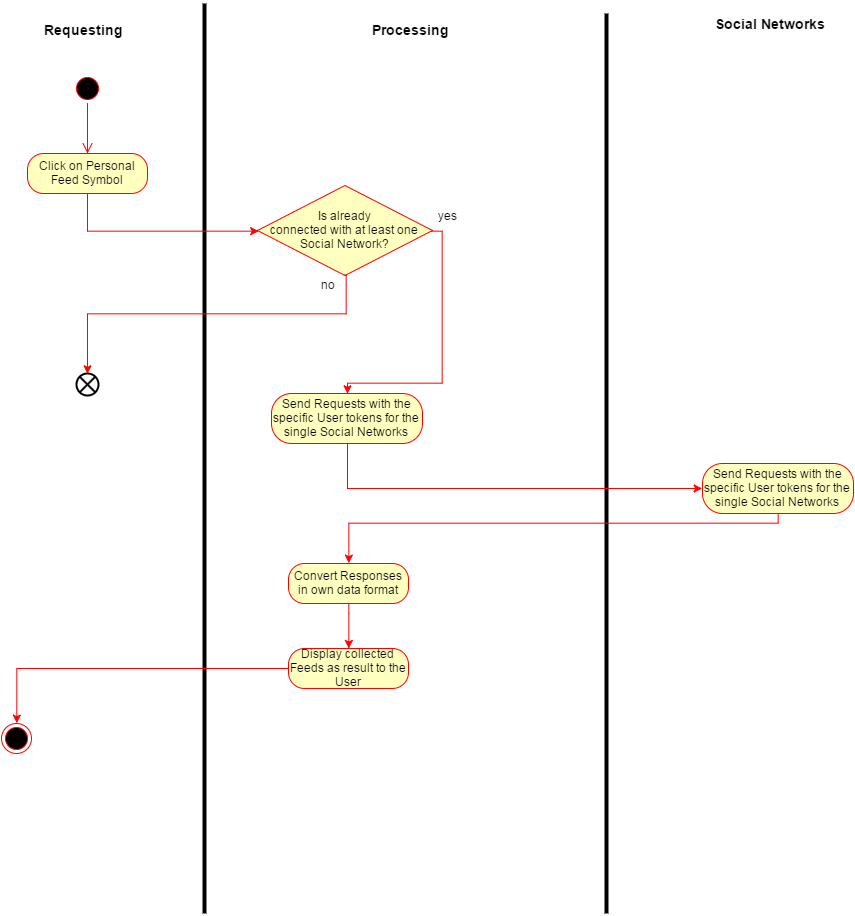

The diagram above was exported from draw.io. Its source (the exported page's mxGraphModel, read from the mxfile embedded in the PNG):
<mxGraphModel dx="1805" dy="967" grid="1" gridSize="10" guides="1" tooltips="1" connect="1" arrows="1" fold="1" page="1" pageScale="1" pageWidth="826" pageHeight="1169" background="#ffffff" math="0" shadow="0">
  <root>
    <mxCell id="0" />
    <mxCell id="1" parent="0" />
    <mxCell id="102d304eae7be0f3-1" value="" style="ellipse;html=1;shape=startState;fillColor=#000000;strokeColor=#ff0000;" vertex="1" parent="1">
      <mxGeometry x="140" y="130" width="30" height="30" as="geometry" />
    </mxCell>
    <mxCell id="102d304eae7be0f3-2" value="" style="edgeStyle=orthogonalEdgeStyle;html=1;verticalAlign=bottom;endArrow=open;endSize=8;strokeColor=#ff0000;" edge="1" parent="1" source="102d304eae7be0f3-1">
      <mxGeometry x="155" y="160" as="geometry">
        <mxPoint x="155" y="210" as="targetPoint" />
      </mxGeometry>
    </mxCell>
    <mxCell id="102d304eae7be0f3-3" value="Click on Personal Feed Symbol" style="rounded=1;whiteSpace=wrap;html=1;arcSize=40;fillColor=#ffffc0;strokeColor=#ff0000;" vertex="1" parent="1">
      <mxGeometry x="95" y="210" width="120" height="40" as="geometry" />
    </mxCell>
    <mxCell id="102d304eae7be0f3-9" value="" style="line;direction=south;html=1;" vertex="1" parent="1">
      <mxGeometry x="267" y="60" width="10" height="910" as="geometry" />
    </mxCell>
    <mxCell id="102d304eae7be0f3-10" value="&lt;font style=&quot;font-size: 14px&quot;&gt;&lt;b&gt;Requesting&lt;/b&gt;&lt;/font&gt;" style="text;html=1;resizable=0;points=[];autosize=1;align=left;verticalAlign=top;spacingTop=-4;" vertex="1" parent="1">
      <mxGeometry x="110" y="76" width="90" height="20" as="geometry" />
    </mxCell>
    <mxCell id="102d304eae7be0f3-11" value="&lt;font style=&quot;font-size: 14px&quot;&gt;&lt;b&gt;Processing&lt;/b&gt;&lt;/font&gt;" style="text;html=1;resizable=0;points=[];autosize=1;align=left;verticalAlign=top;spacingTop=-4;" vertex="1" parent="1">
      <mxGeometry x="438" y="76" width="90" height="20" as="geometry" />
    </mxCell>
    <mxCell id="102d304eae7be0f3-12" value="" style="verticalLabelPosition=bottom;verticalAlign=top;html=1;strokeWidth=2;shape=mxgraph.flowchart.or;" vertex="1" parent="1">
      <mxGeometry x="144" y="430" width="22" height="22" as="geometry" />
    </mxCell>
    <mxCell id="102d304eae7be0f3-13" value="Is already&lt;br&gt;connected with at least one Social Network?" style="rhombus;whiteSpace=wrap;html=1;fillColor=#ffffc0;strokeColor=#ff0000;" vertex="1" parent="1">
      <mxGeometry x="325" y="242" width="175" height="90" as="geometry" />
    </mxCell>
    <mxCell id="102d304eae7be0f3-14" style="edgeStyle=orthogonalEdgeStyle;rounded=0;html=1;exitX=0.5;exitY=1;strokeColor=#FF0000;" edge="1" parent="1" source="102d304eae7be0f3-3" target="102d304eae7be0f3-13">
      <mxGeometry x="155" y="250" as="geometry" />
    </mxCell>
    <mxCell id="102d304eae7be0f3-15" style="edgeStyle=orthogonalEdgeStyle;rounded=0;html=1;exitX=0.5;exitY=1;strokeColor=#FF0000;entryX=0.5;entryY=0;entryPerimeter=0;" edge="1" parent="1" source="102d304eae7be0f3-13" target="102d304eae7be0f3-12">
      <mxGeometry x="413" y="332" as="geometry">
        <mxPoint x="413" y="370" as="targetPoint" />
        <Array as="points">
          <mxPoint x="413" y="370" />
          <mxPoint x="155" y="370" />
        </Array>
      </mxGeometry>
    </mxCell>
    <mxCell id="102d304eae7be0f3-16" value="no" style="text;html=1;" vertex="1" parent="1">
      <mxGeometry x="387" y="328" width="40" height="30" as="geometry" />
    </mxCell>
    <mxCell id="102d304eae7be0f3-17" value="yes" style="text;html=1;" vertex="1" parent="1">
      <mxGeometry x="504" y="259" width="40" height="30" as="geometry" />
    </mxCell>
    <mxCell id="102d304eae7be0f3-18" value="" style="line;direction=south;html=1;" vertex="1" parent="1">
      <mxGeometry x="669" y="70" width="10" height="900" as="geometry" />
    </mxCell>
    <mxCell id="102d304eae7be0f3-22" value="&lt;font style=&quot;font-size: 14px&quot;&gt;&lt;b&gt;Social Networks&lt;/b&gt;&lt;/font&gt;" style="text;html=1;resizable=0;points=[];autosize=1;align=left;verticalAlign=top;spacingTop=-4;" vertex="1" parent="1">
      <mxGeometry x="781" y="70" width="130" height="20" as="geometry" />
    </mxCell>
    <mxCell id="102d304eae7be0f3-23" style="edgeStyle=orthogonalEdgeStyle;rounded=0;html=1;entryX=0.5;entryY=0;strokeColor=#FF0000;" edge="1" parent="1" source="102d304eae7be0f3-13" target="102d304eae7be0f3-27">
      <mxGeometry x="500" y="287" as="geometry">
        <mxPoint x="578" y="314" as="targetPoint" />
        <Array as="points">
          <mxPoint x="510" y="287" />
          <mxPoint x="510" y="440" />
          <mxPoint x="415" y="440" />
        </Array>
      </mxGeometry>
    </mxCell>
    <mxCell id="102d304eae7be0f3-27" value="Send Requests with the specific User tokens for the single Social Networks" style="rounded=1;whiteSpace=wrap;html=1;arcSize=40;fillColor=#ffffc0;strokeColor=#ff0000;" vertex="1" parent="1">
      <mxGeometry x="339" y="450" width="151" height="50" as="geometry" />
    </mxCell>
    <mxCell id="102d304eae7be0f3-28" value="Send Requests with the specific User tokens for the single Social Networks" style="rounded=1;whiteSpace=wrap;html=1;arcSize=40;fillColor=#ffffc0;strokeColor=#ff0000;" vertex="1" parent="1">
      <mxGeometry x="770" y="520" width="151" height="50" as="geometry" />
    </mxCell>
    <mxCell id="102d304eae7be0f3-29" style="edgeStyle=orthogonalEdgeStyle;rounded=0;html=1;strokeColor=#FF0000;exitX=0.5;exitY=1;entryX=0;entryY=0.5;" edge="1" parent="1" source="102d304eae7be0f3-27" target="102d304eae7be0f3-28">
      <mxGeometry x="566" y="500" as="geometry">
        <mxPoint x="760" y="540" as="targetPoint" />
        <mxPoint x="566" y="500" as="sourcePoint" />
        <Array as="points">
          <mxPoint x="415" y="545" />
        </Array>
      </mxGeometry>
    </mxCell>
    <mxCell id="102d304eae7be0f3-30" value="Convert Responses in own data format" style="rounded=1;whiteSpace=wrap;html=1;arcSize=40;fillColor=#ffffc0;strokeColor=#ff0000;" vertex="1" parent="1">
      <mxGeometry x="356" y="620" width="120" height="40" as="geometry" />
    </mxCell>
    <mxCell id="102d304eae7be0f3-31" value="Display collected Feeds as result to the User" style="rounded=1;whiteSpace=wrap;html=1;arcSize=40;fillColor=#ffffc0;strokeColor=#ff0000;" vertex="1" parent="1">
      <mxGeometry x="356" y="705" width="120" height="40" as="geometry" />
    </mxCell>
    <mxCell id="102d304eae7be0f3-32" style="edgeStyle=orthogonalEdgeStyle;rounded=0;html=1;exitX=0.5;exitY=1;strokeColor=#FF0000;entryX=0.5;entryY=0;" edge="1" parent="1" source="102d304eae7be0f3-30" target="102d304eae7be0f3-31">
      <mxGeometry x="119" y="450" as="geometry">
        <mxPoint x="486" y="650" as="targetPoint" />
        <mxPoint x="769" y="575" as="sourcePoint" />
        <Array as="points">
          <mxPoint x="416" y="670" />
          <mxPoint x="416" y="670" />
        </Array>
      </mxGeometry>
    </mxCell>
    <mxCell id="102d304eae7be0f3-33" value="" style="ellipse;html=1;shape=endState;fillColor=#000000;strokeColor=#ff0000;" vertex="1" parent="1">
      <mxGeometry x="69" y="780" width="30" height="30" as="geometry" />
    </mxCell>
    <mxCell id="102d304eae7be0f3-34" style="edgeStyle=orthogonalEdgeStyle;rounded=0;html=1;exitX=0;exitY=0.5;strokeColor=#FF0000;entryX=0.5;entryY=0;" edge="1" parent="1" source="102d304eae7be0f3-31" target="102d304eae7be0f3-33">
      <mxGeometry x="129" y="460" as="geometry">
        <mxPoint x="426" y="715" as="targetPoint" />
        <mxPoint x="426" y="670" as="sourcePoint" />
        <Array as="points">
          <mxPoint x="84" y="725" />
        </Array>
      </mxGeometry>
    </mxCell>
    <mxCell id="102d304eae7be0f3-35" style="edgeStyle=orthogonalEdgeStyle;rounded=0;html=1;strokeColor=#FF0000;exitX=0.5;exitY=1;entryX=0.5;entryY=0;" edge="1" parent="1" source="102d304eae7be0f3-28" target="102d304eae7be0f3-30">
      <mxGeometry x="576" y="510" as="geometry">
        <mxPoint x="780" y="555" as="targetPoint" />
        <mxPoint x="425" y="510" as="sourcePoint" />
        <Array as="points">
          <mxPoint x="846" y="580" />
          <mxPoint x="416" y="580" />
        </Array>
      </mxGeometry>
    </mxCell>
  </root>
</mxGraphModel>